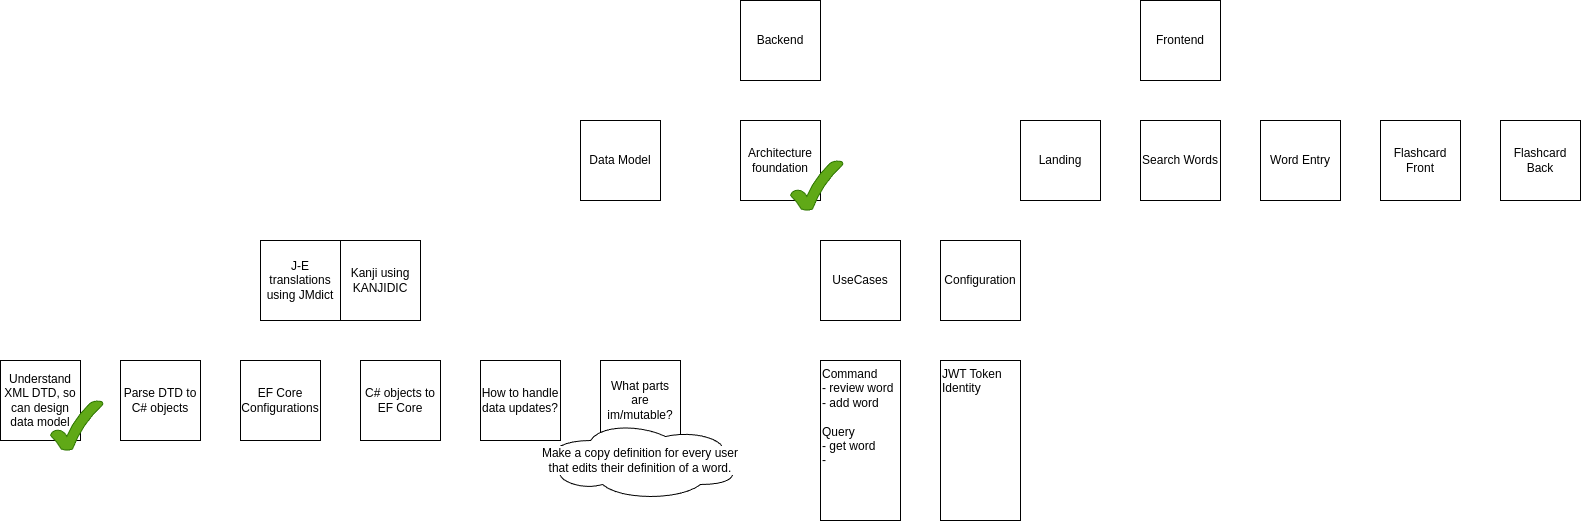

The diagram above was exported from draw.io. Its source (the exported page's mxGraphModel, read from the mxfile embedded in the PNG):
<mxGraphModel dx="2447" dy="736" grid="1" gridSize="10" guides="1" tooltips="1" connect="1" arrows="1" fold="1" page="1" pageScale="1" pageWidth="640" pageHeight="480" math="0" shadow="0">
  <root>
    <mxCell id="0" />
    <mxCell id="1" parent="0" />
    <mxCell id="4erOzze4xWNmDReERlSB-1" value="Backend" style="whiteSpace=wrap;html=1;aspect=fixed;" parent="1" vertex="1">
      <mxGeometry x="80" y="80" width="80" height="80" as="geometry" />
    </mxCell>
    <mxCell id="4erOzze4xWNmDReERlSB-2" value="Frontend" style="whiteSpace=wrap;html=1;aspect=fixed;" parent="1" vertex="1">
      <mxGeometry x="480" y="80" width="80" height="80" as="geometry" />
    </mxCell>
    <mxCell id="4erOzze4xWNmDReERlSB-3" value="Data Model" style="whiteSpace=wrap;html=1;aspect=fixed;" parent="1" vertex="1">
      <mxGeometry x="-80" y="200" width="80" height="80" as="geometry" />
    </mxCell>
    <mxCell id="4erOzze4xWNmDReERlSB-4" value="EF Core Configurations" style="whiteSpace=wrap;html=1;aspect=fixed;" parent="1" vertex="1">
      <mxGeometry x="-420" y="440" width="80" height="80" as="geometry" />
    </mxCell>
    <mxCell id="4erOzze4xWNmDReERlSB-5" value="C# objects to EF Core" style="whiteSpace=wrap;html=1;aspect=fixed;" parent="1" vertex="1">
      <mxGeometry x="-300" y="440" width="80" height="80" as="geometry" />
    </mxCell>
    <mxCell id="4erOzze4xWNmDReERlSB-6" value="How to handle data updates?" style="whiteSpace=wrap;html=1;aspect=fixed;" parent="1" vertex="1">
      <mxGeometry x="-180" y="440" width="80" height="80" as="geometry" />
    </mxCell>
    <mxCell id="4erOzze4xWNmDReERlSB-7" value="J-E translations using JMdict" style="whiteSpace=wrap;html=1;aspect=fixed;" parent="1" vertex="1">
      <mxGeometry x="-400" y="320" width="80" height="80" as="geometry" />
    </mxCell>
    <mxCell id="4erOzze4xWNmDReERlSB-8" value="Understand XML DTD, so can design data model" style="whiteSpace=wrap;html=1;aspect=fixed;" parent="1" vertex="1">
      <mxGeometry x="-660" y="440" width="80" height="80" as="geometry" />
    </mxCell>
    <mxCell id="4erOzze4xWNmDReERlSB-9" value="Parse DTD to C# objects" style="whiteSpace=wrap;html=1;aspect=fixed;" parent="1" vertex="1">
      <mxGeometry x="-540" y="440" width="80" height="80" as="geometry" />
    </mxCell>
    <mxCell id="4erOzze4xWNmDReERlSB-10" value="Kanji using KANJIDIC" style="whiteSpace=wrap;html=1;aspect=fixed;" parent="1" vertex="1">
      <mxGeometry x="-320" y="320" width="80" height="80" as="geometry" />
    </mxCell>
    <mxCell id="4erOzze4xWNmDReERlSB-12" value="What parts are im/mutable?" style="whiteSpace=wrap;html=1;aspect=fixed;" parent="1" vertex="1">
      <mxGeometry x="-60" y="440" width="80" height="80" as="geometry" />
    </mxCell>
    <mxCell id="4erOzze4xWNmDReERlSB-14" value="&lt;div&gt;&lt;span style=&quot;background-color: initial;&quot;&gt;UseCases&lt;/span&gt;&lt;br&gt;&lt;/div&gt;" style="whiteSpace=wrap;html=1;aspect=fixed;" parent="1" vertex="1">
      <mxGeometry x="160" y="320" width="80" height="80" as="geometry" />
    </mxCell>
    <mxCell id="bjzDndDTULUQJfmJF0HD-1" value="Make a copy definition for every user that edits their definition of a word." style="ellipse;shape=cloud;whiteSpace=wrap;html=1;labelBackgroundColor=default;" parent="1" vertex="1">
      <mxGeometry x="-120" y="500" width="200" height="80" as="geometry" />
    </mxCell>
    <mxCell id="OCFiMqgbG3u8Be2cnW5F-1" value="" style="verticalLabelPosition=bottom;verticalAlign=top;html=1;shape=mxgraph.basic.tick;fillColor=#60a917;strokeColor=#2D7600;shadow=0;fontColor=#ffffff;" parent="1" vertex="1">
      <mxGeometry x="-610" y="480" width="52.5" height="50" as="geometry" />
    </mxCell>
    <mxCell id="OCFiMqgbG3u8Be2cnW5F-2" value="&lt;div&gt;Command&lt;/div&gt;- review word&lt;div&gt;- add word&lt;/div&gt;&lt;div&gt;&lt;br&gt;&lt;/div&gt;&lt;div&gt;Query&lt;/div&gt;&lt;div&gt;- get word&lt;/div&gt;&lt;div&gt;-&amp;nbsp;&lt;/div&gt;" style="rounded=0;whiteSpace=wrap;html=1;align=left;verticalAlign=top;" parent="1" vertex="1">
      <mxGeometry x="160" y="440" width="80" height="160" as="geometry" />
    </mxCell>
    <mxCell id="OCFiMqgbG3u8Be2cnW5F-3" value="&lt;div&gt;&lt;span style=&quot;background-color: initial;&quot;&gt;Configuration&lt;/span&gt;&lt;br&gt;&lt;/div&gt;" style="whiteSpace=wrap;html=1;aspect=fixed;" parent="1" vertex="1">
      <mxGeometry x="280" y="320" width="80" height="80" as="geometry" />
    </mxCell>
    <mxCell id="OCFiMqgbG3u8Be2cnW5F-4" value="JWT Token&lt;div&gt;Identity&lt;/div&gt;&lt;div&gt;&lt;br&gt;&lt;/div&gt;" style="rounded=0;whiteSpace=wrap;html=1;align=left;verticalAlign=top;" parent="1" vertex="1">
      <mxGeometry x="280" y="440" width="80" height="160" as="geometry" />
    </mxCell>
    <mxCell id="OCFiMqgbG3u8Be2cnW5F-5" value="&lt;div&gt;Landing&lt;/div&gt;" style="whiteSpace=wrap;html=1;aspect=fixed;" parent="1" vertex="1">
      <mxGeometry x="360" y="200" width="80" height="80" as="geometry" />
    </mxCell>
    <mxCell id="OCFiMqgbG3u8Be2cnW5F-6" value="&lt;div&gt;&lt;span style=&quot;background-color: initial;&quot;&gt;Search Words&lt;/span&gt;&lt;br&gt;&lt;/div&gt;" style="whiteSpace=wrap;html=1;aspect=fixed;" parent="1" vertex="1">
      <mxGeometry x="480" y="200" width="80" height="80" as="geometry" />
    </mxCell>
    <mxCell id="OCFiMqgbG3u8Be2cnW5F-7" value="&lt;div&gt;&lt;span style=&quot;background-color: initial;&quot;&gt;Word Entry&lt;/span&gt;&lt;br&gt;&lt;/div&gt;" style="whiteSpace=wrap;html=1;aspect=fixed;" parent="1" vertex="1">
      <mxGeometry x="600" y="200" width="80" height="80" as="geometry" />
    </mxCell>
    <mxCell id="OCFiMqgbG3u8Be2cnW5F-8" value="&lt;div&gt;&lt;span style=&quot;background-color: initial;&quot;&gt;Flashcard Front&lt;/span&gt;&lt;br&gt;&lt;/div&gt;" style="whiteSpace=wrap;html=1;aspect=fixed;" parent="1" vertex="1">
      <mxGeometry x="720" y="200" width="80" height="80" as="geometry" />
    </mxCell>
    <mxCell id="OCFiMqgbG3u8Be2cnW5F-9" value="&lt;div&gt;&lt;span style=&quot;background-color: initial;&quot;&gt;Flashcard Back&lt;/span&gt;&lt;br&gt;&lt;/div&gt;" style="whiteSpace=wrap;html=1;aspect=fixed;" parent="1" vertex="1">
      <mxGeometry x="840" y="200" width="80" height="80" as="geometry" />
    </mxCell>
    <mxCell id="vryqErmu8WbcWl3j6cJb-1" value="Architecture foundation" style="whiteSpace=wrap;html=1;aspect=fixed;" vertex="1" parent="1">
      <mxGeometry x="80" y="200" width="80" height="80" as="geometry" />
    </mxCell>
    <mxCell id="vryqErmu8WbcWl3j6cJb-2" value="" style="verticalLabelPosition=bottom;verticalAlign=top;html=1;shape=mxgraph.basic.tick;fillColor=#60a917;strokeColor=#2D7600;shadow=0;fontColor=#ffffff;" vertex="1" parent="1">
      <mxGeometry x="130" y="240" width="52.5" height="50" as="geometry" />
    </mxCell>
  </root>
</mxGraphModel>